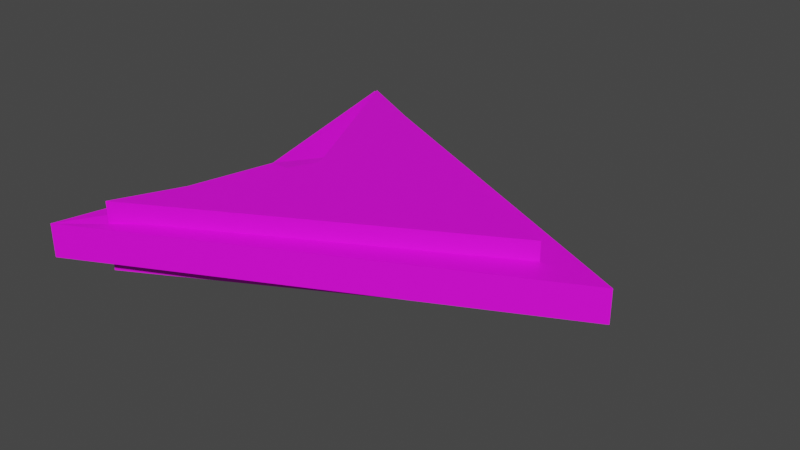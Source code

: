 # Source: PullOutBlockSingle.blend  (saved by Blender 3.2.14; exported with 4.5.12 LTS)
import bpy
from mathutils import Matrix  # noqa: F401  (used for matrix-valued properties, if any)

bpy.ops.wm.read_factory_settings(use_empty=True)
scene = bpy.context.scene
scene.name = 'Scene'

# ---- images (referenced by path relative to the original .blend; pixels are not part of the script)
import os
ASSET_DIR = os.environ.get("B2B_ASSET_DIR", "")  # directory of the original .blend (textures are referenced by path, not embedded)
HERE = os.path.dirname(os.path.abspath(__file__))  # packed textures are extracted next to this script under _unpacked/

def load_image(name, relpath, width, height, colorspace="sRGB"):
    """Load a texture the original file referenced (path relative to the .blend, or extracted next to this script)."""
    p = next((c for c in (os.path.join(HERE, relpath), os.path.join(ASSET_DIR, relpath)) if relpath and os.path.exists(c)), "")
    if p:
        img = bpy.data.images.load(p, check_existing=True)
        img.name = name
    else:  # same state as the original file: an image datablock whose file is absent (Cycles renders it pink)
        img = bpy.data.images.new(name, width, height)
        img.source = "FILE"
        img.filepath = "//" + (relpath or name)
    img.colorspace_settings.name = colorspace
    return img
img_64grid_png = load_image('64Grid.png', 'pullOutTexture.png', 1024, 1024, 'sRGB')

# ---- materials (node trees are filled in below, after node groups)
mat_material_002 = bpy.data.materials.new('Material.002')
mat_material_002.use_transparent_shadow = False

# ---- material node trees
mat_material_002.use_nodes = True; mat_material_002.node_tree.nodes.clear()
_N = mat_material_002.node_tree.nodes; _L = mat_material_002.node_tree.links
n0 = _N.new('ShaderNodeOutputMaterial'); n0.name = 'Material Output'; n0.location = (300, 300)
n1 = _N.new('ShaderNodeBsdfPrincipled'); n1.name = 'Principled BSDF'; n1.location = (10, 300)
n1.distribution = 'GGX'
n1.subsurface_method = 'BURLEY'
n1.inputs[3].default_value = 1.45
n1.inputs[27].default_value = (0.0, 0.0, 0.0, 1.0)
n1.inputs[28].default_value = 1.0
n2 = _N.new('ShaderNodeTexImage'); n2.name = 'Image Texture'; n2.location = (-280, 280)
n2.image = img_64grid_png
n2.interpolation = 'Closest'
_L.new(n1.outputs[0], n0.inputs[0])
_L.new(n2.outputs[0], n1.inputs[0])
n0.is_active_output = True

# ---- world
world_world = bpy.data.worlds.new('World'); scene.world = world_world
world_world.use_nodes = True; world_world.node_tree.nodes.clear()
_N = world_world.node_tree.nodes; _L = world_world.node_tree.links
n0 = _N.new('ShaderNodeOutputWorld'); n0.name = 'World Output'; n0.location = (300, 300)
n1 = _N.new('ShaderNodeBackground'); n1.name = 'Background'; n1.location = (10, 300)
n1.inputs[0].default_value = (0.05088, 0.05088, 0.05088, 1.0)
_L.new(n1.outputs[0], n0.inputs[0])
n0.is_active_output = True
world_world.color = (0.05088, 0.05088, 0.05088)
world_world.use_sun_shadow = False
world_world.sun_shadow_jitter_overblur = 0.0

# ---- meshes
me_cube_001 = bpy.data.meshes.new('Cube.001')
me_cube_001.from_pydata([(-1.177, -0.884, -1.0), (-1.177, -0.884, 0.6249), (-1.177, 0.884, -1.0), (-1.177, 0.884, 0.6249), (0.6008, 0.0, -1.0), (0.6008, 0.0, 0.6249), (-0.7486, -0.4403, -0.4826), (-0.7948, 0.4888, -0.1818), (-0.7486, -0.4403, 0.8661), (-0.7948, 0.4888, 1.167), (-0.07675, 0.0, 0.3629), (-0.07675, 0.0, -0.9858), (-0.9498, 0.0, -1.0), (-0.9498, 0.0, 0.6249), (-0.6638, 0.0, 0.3629), (-0.6638, 0.0, -0.9858)], [], [(12, 13, 3, 2), (2, 3, 5, 4), (4, 5, 1, 0), (2, 4, 11, 7), (5, 3, 9, 10), (4, 0, 6, 11), (13, 1, 8, 14), (1, 5, 10, 8), (12, 2, 7, 15), (6, 15, 7, 11), (0, 12, 15, 6), (3, 13, 14, 9), (0, 1, 13, 12)])
_uv = me_cube_001.uv_layers.new(name='UVMap')
_uv.uv.foreach_set('vector', [0.5781, 0.6094, 0.5781, 0.5938, 0.4688, 0.5938, 0.4688, 0.6094, 0.4688, 0.5938, 0.6875, 0.5938, 0.6875, 0.6094, 0.4688, 0.6094, 0.4688, 0.5938, 0.6875, 0.5938, 0.6875, 0.6094, 0.4688, 0.6094, 0.2183, 0.6535, 0.3969, 0.5419, 0.3657, 0.5419, 0.2339, 0.6242, 0.625, 0.5, 0.625, 0.25, 0.625, 0.25, 0.625, 0.5, 0.3969, 0.5419, 0.2183, 0.4303, 0.2339, 0.4595, 0.3657, 0.5419, 0.625, 0.125, 0.625, 0.0, 0.625, 0.0, 0.625, 0.125, 0.625, 1.0, 0.625, 0.75, 0.625, 0.75, 0.625, 1.0, 0.2183, 0.5419, 0.2183, 0.6535, 0.2339, 0.6242, 0.2339, 0.5419, 0.3594, 0.5156, 0.3281, 0.5, 0.3281, 0.5781, 0.3657, 0.5419, 0.2183, 0.4303, 0.2183, 0.5419, 0.2339, 0.5419, 0.2339, 0.4595, 0.625, 0.25, 0.625, 0.125, 0.625, 0.125, 0.625, 0.25, 0.6875, 0.6094, 0.6875, 0.5938, 0.5781, 0.5938, 0.5781, 0.6094])
me_cube_001.materials.append(mat_material_002)
me_cube_001.use_remesh_preserve_volume = False
me_cube_001.use_remesh_preserve_attributes = False
me_cube_001.use_mirror_vertex_groups = False
me_cube_001.update()
me_cube_002 = bpy.data.meshes.new('Cube.002')
me_cube_002.from_pydata([(-1.037, -0.738, -1.083), (-1.037, 0.738, -1.083), (-1.037, -0.738, 0.7937), (-1.037, 0.738, 0.7937), (0.3212, 0.0, 0.7937), (0.3212, 0.0, -1.083), (-0.7212, -0.3948, -1.083), (0.03697, 0.0, -1.083), (-0.7212, 0.3948, -1.083), (-0.6881, 0.0, 0.7937), (-0.6881, 0.0, -1.083), (-0.6878, -0.3253, -1.083), (-0.6878, 0.3253, -1.083), (-0.527, 0.0, -1.083)], [], [(1, 5, 7, 8), (4, 3, 9, 2), (4, 2, 0, 5), (9, 3, 1, 10), (3, 4, 5, 1), (5, 0, 6, 7), (2, 9, 10, 0), (7, 6, 11, 13, 12, 8), (1, 8, 12, 13, 10), (6, 0, 10, 13, 11)])
_uv = me_cube_002.uv_layers.new(name='UVMap')
_uv.uv.foreach_set('vector', [0.6094, 0.4062, 0.6094, 0.4062, 0.6094, 0.4062, 0.625, 0.4219, 0.625, 0.5, 0.875, 0.5, 0.875, 0.625, 0.875, 0.75, 0.5, 0.5156, 0.6719, 0.5156, 0.6719, 0.5469, 0.5, 0.5469, 0.5859, 0.5156, 0.5082, 0.5156, 0.5082, 0.5469, 0.5859, 0.5469, 0.6719, 0.5156, 0.5, 0.5156, 0.5, 0.5469, 0.6719, 0.5469, 0.6094, 0.4062, 0.5938, 0.375, 0.5938, 0.375, 0.6094, 0.4062, 0.6637, 0.5156, 0.5859, 0.5156, 0.5859, 0.5469, 0.6637, 0.5469, 0.6562, 0.3438, 0.6406, 0.3281, 0.6406, 0.3438, 0.6406, 0.3594, 0.6562, 0.375, 0.6562, 0.3594, 0.6406, 0.4219, 0.625, 0.4219, 0.6094, 0.4219, 0.5938, 0.4219, 0.5938, 0.4219, 0.5938, 0.375, 0.5938, 0.375, 0.5938, 0.4219, 0.5938, 0.4219, 0.5938, 0.375])
me_cube_002.materials.append(mat_material_002)
me_cube_002.use_remesh_preserve_volume = False
me_cube_002.use_remesh_preserve_attributes = False
me_cube_002.use_mirror_vertex_groups = False
me_cube_002.update()

# ---- objects
ob_buttonbase = bpy.data.objects.new('ButtonBase', me_cube_001)
ob_button = bpy.data.objects.new('Button', me_cube_002)

# ---- transforms, parenting, visibility, modifiers, constraints
ob_buttonbase.location = (0.0, 0.0, 0.0)
ob_buttonbase.scale = (0.8757, 0.8757, -0.07386)
ob_buttonbase.lineart.crease_threshold = 0.0
ob_button.location = (0.0, 0.0, 0.0)
ob_button.scale = (0.8757, 0.8757, -0.1314)
ob_button.lineart.crease_threshold = 0.0

# ---- collection membership
scene.collection.objects.link(ob_buttonbase)
scene.collection.objects.link(ob_button)

# ---- scene / render settings (as saved in the file)
scene.frame_start = 1; scene.frame_end = 250; scene.frame_set(2)
scene.render.engine = 'BLENDER_EEVEE_NEXT'
scene.cycles.use_denoising = False
scene.cycles.samples = 128
scene.cycles.sampling_pattern = 'TABULATED_SOBOL'
scene.cycles.use_adaptive_sampling = False
scene.cycles.use_light_tree = False
scene.view_settings.view_transform = 'Filmic'
bpy.context.view_layer.update()

# ---- added for rendering (the .blend has no active camera and no usable light): camera, sun
cam_auto = bpy.data.cameras.new('AutoCamera')
cam_auto.lens = 50.0
cam_auto.sensor_width = 36.0
cam_auto.clip_end = 1000.0
ob_auto_camera = bpy.data.objects.new('AutoCamera', cam_auto)
scene.collection.objects.link(ob_auto_camera)
ob_auto_camera.location = (1.79176, -2.45291, 1.65431)
ob_auto_camera.rotation_euler = (1.09748, -7.21219e-08, 0.694738)
scene.camera = ob_auto_camera
light_auto_sun = bpy.data.lights.new('AutoSun', 'SUN')
light_auto_sun.energy = 3.0
light_auto_sun.angle = 0.0523599
ob_auto_sun = bpy.data.objects.new('AutoSun', light_auto_sun)
scene.collection.objects.link(ob_auto_sun)
ob_auto_sun.rotation_euler = (0.872665, 0.174533, 0.523599)
bpy.context.view_layer.update()
